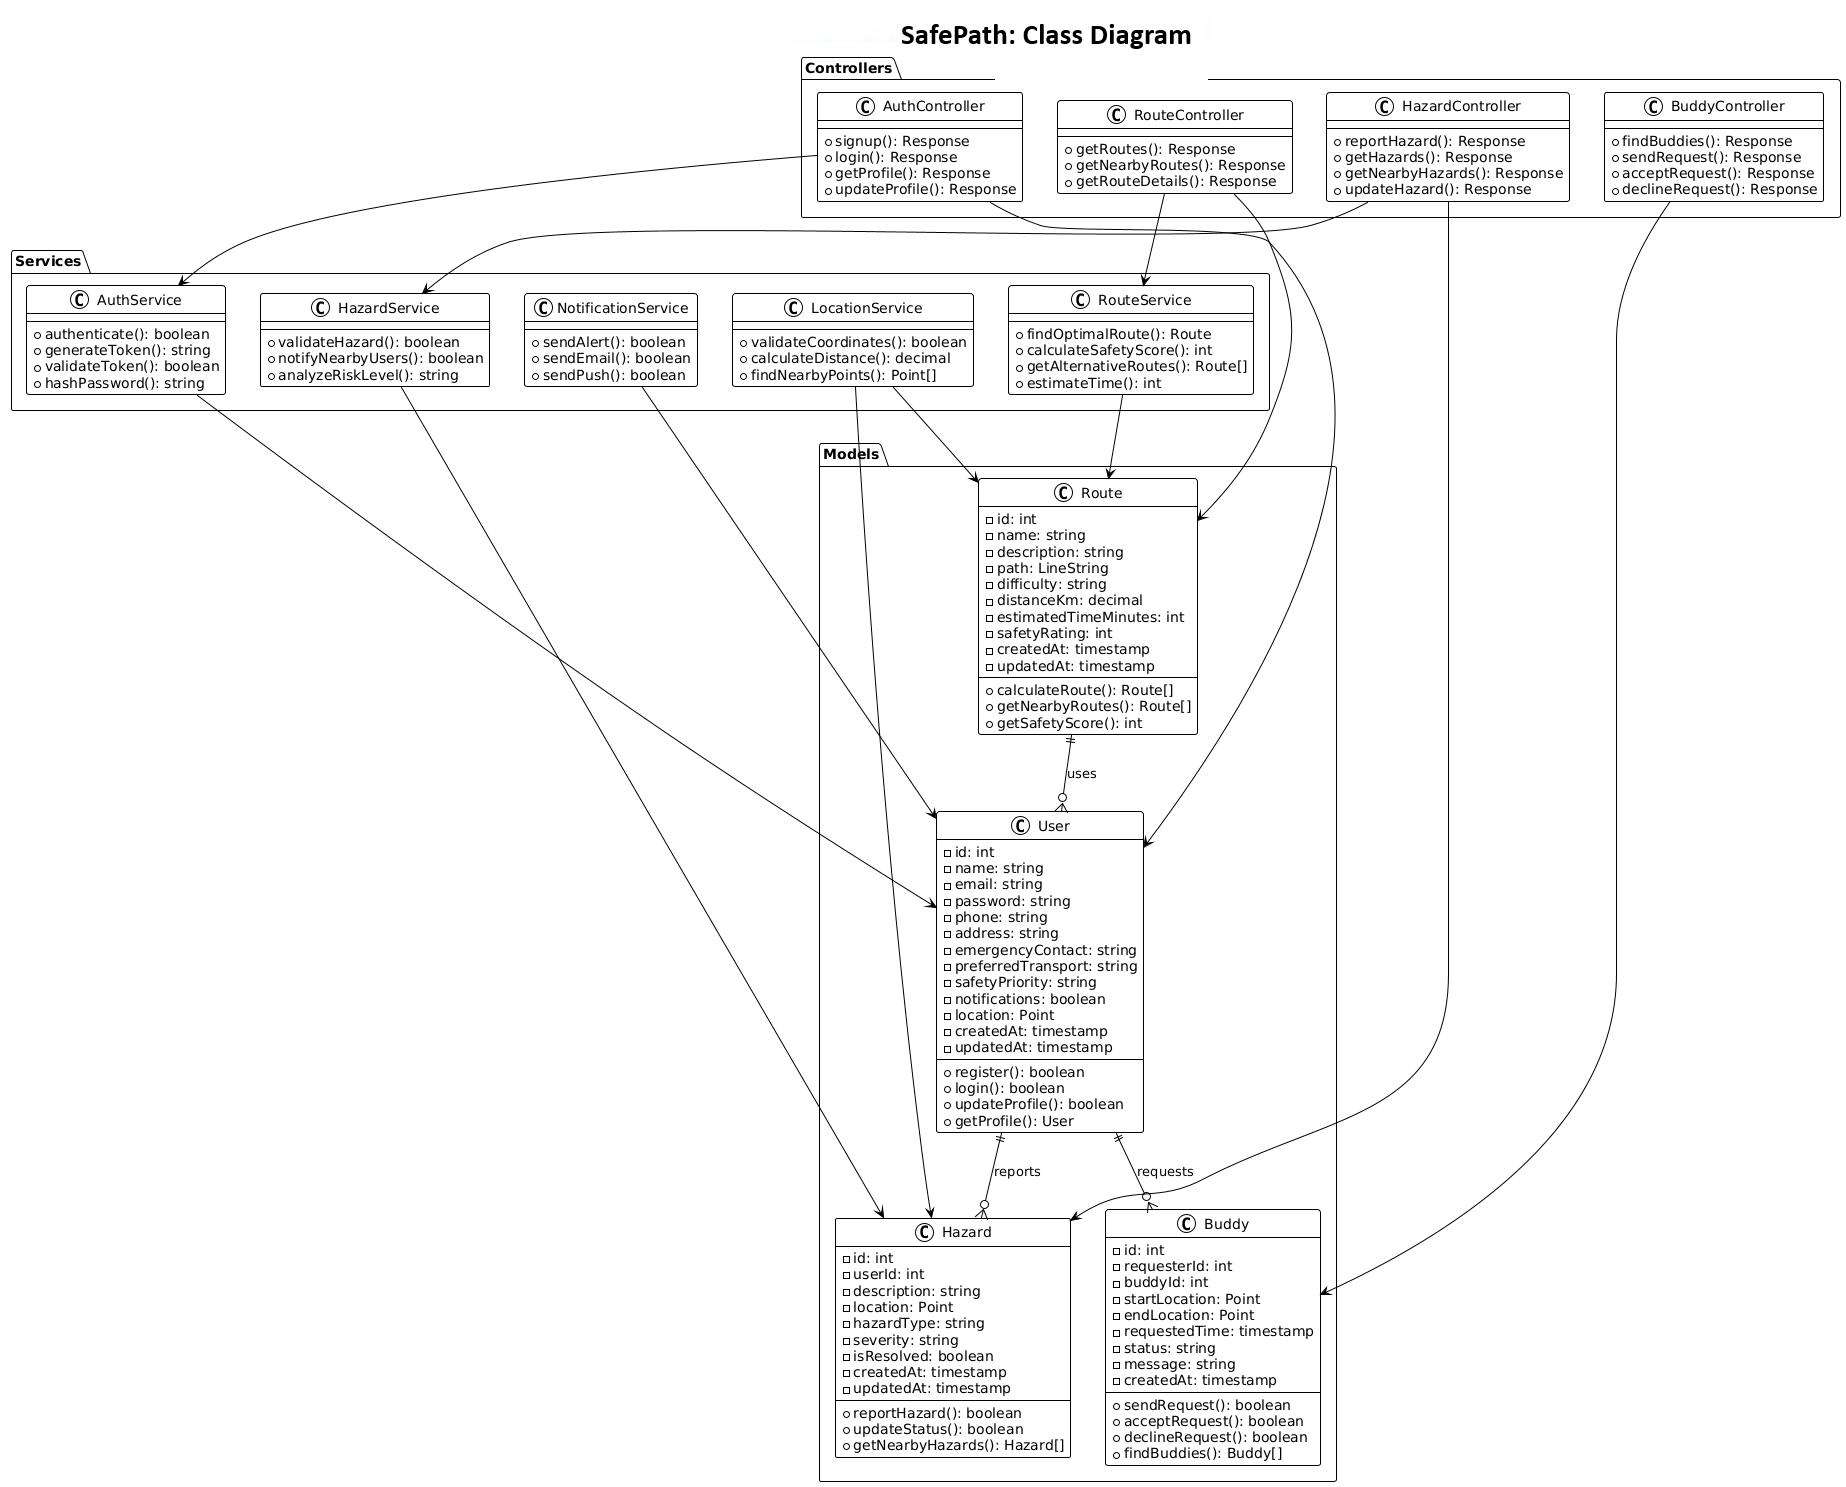

The diagram above was rendered by PlantUML. Its source (embedded in the PNG):
@startuml
!theme plain
title London Safety Routing System - Class Diagram

package "Models" {
  class User {
    -id: int
    -name: string
    -email: string
    -password: string
    -phone: string
    -address: string
    -emergencyContact: string
    -preferredTransport: string
    -safetyPriority: string
    -notifications: boolean
    -location: Point
    -createdAt: timestamp
    -updatedAt: timestamp
    +register(): boolean
    +login(): boolean
    +updateProfile(): boolean
    +getProfile(): User
  }

  class Route {
    -id: int
    -name: string
    -description: string
    -path: LineString
    -difficulty: string
    -distanceKm: decimal
    -estimatedTimeMinutes: int
    -safetyRating: int
    -createdAt: timestamp
    -updatedAt: timestamp
    +calculateRoute(): Route[]
    +getNearbyRoutes(): Route[]
    +getSafetyScore(): int
  }

  class Hazard {
    -id: int
    -userId: int
    -description: string
    -location: Point
    -hazardType: string
    -severity: string
    -isResolved: boolean
    -createdAt: timestamp
    -updatedAt: timestamp
    +reportHazard(): boolean
    +updateStatus(): boolean
    +getNearbyHazards(): Hazard[]
  }

  class Buddy {
    -id: int
    -requesterId: int
    -buddyId: int
    -startLocation: Point
    -endLocation: Point
    -requestedTime: timestamp
    -status: string
    -message: string
    -createdAt: timestamp
    +sendRequest(): boolean
    +acceptRequest(): boolean
    +declineRequest(): boolean
    +findBuddies(): Buddy[]
  }
}

package "Services" {
  class AuthService {
    +authenticate(): boolean
    +generateToken(): string
    +validateToken(): boolean
    +hashPassword(): string
  }

  class RouteService {
    +findOptimalRoute(): Route
    +calculateSafetyScore(): int
    +getAlternativeRoutes(): Route[]
    +estimateTime(): int
  }

  class HazardService {
    +validateHazard(): boolean
    +notifyNearbyUsers(): boolean
    +analyzeRiskLevel(): string
  }

  class NotificationService {
    +sendAlert(): boolean
    +sendEmail(): boolean
    +sendPush(): boolean
  }

  class LocationService {
    +validateCoordinates(): boolean
    +calculateDistance(): decimal
    +findNearbyPoints(): Point[]
  }
}

package "Controllers" {
  class AuthController {
    +signup(): Response
    +login(): Response
    +getProfile(): Response
    +updateProfile(): Response
  }

  class RouteController {
    +getRoutes(): Response
    +getNearbyRoutes(): Response
    +getRouteDetails(): Response
  }

  class HazardController {
    +reportHazard(): Response
    +getHazards(): Response
    +getNearbyHazards(): Response
    +updateHazard(): Response
  }

  class BuddyController {
    +findBuddies(): Response
    +sendRequest(): Response
    +acceptRequest(): Response
    +declineRequest(): Response
  }
}

' Relationships
User ||--o{ Hazard : reports
User ||--o{ Buddy : requests
Route ||--o{ User : uses

AuthController --> AuthService
AuthController --> User

RouteController --> RouteService  
RouteController --> Route

HazardController --> HazardService
HazardController --> Hazard

BuddyController --> Buddy

AuthService --> User
RouteService --> Route
HazardService --> Hazard
NotificationService --> User
LocationService --> Route
LocationService --> Hazard
@enduml